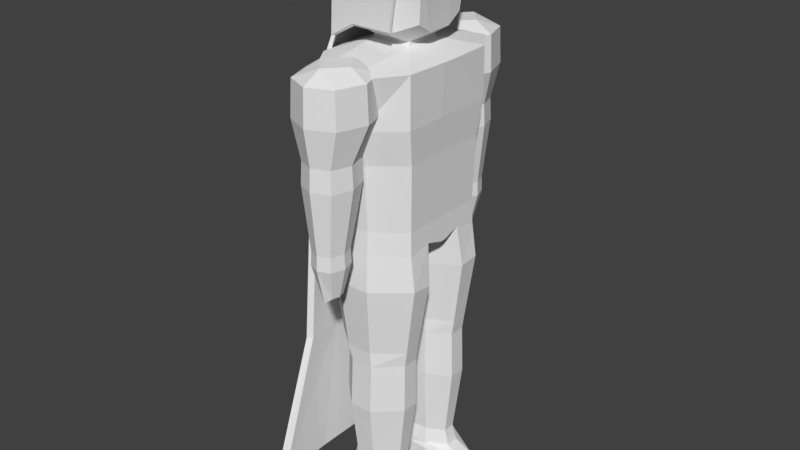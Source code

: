 # Source: Basic_Hooman_Model.blend  (saved by Blender 2.78.0; exported with 4.5.12 LTS)
import bpy
from mathutils import Matrix  # noqa: F401  (used for matrix-valued properties, if any)

bpy.ops.wm.read_factory_settings(use_empty=True)
scene = bpy.context.scene
scene.name = 'Scene'

# ---- collections
col_collection_1 = bpy.data.collections.new('Collection 1'); scene.collection.children.link(col_collection_1)

# ---- materials (node trees are filled in below, after node groups)
mat_material = bpy.data.materials.new('Material')
mat_material.alpha_threshold = 0.0
mat_material.use_transparent_shadow = False
mat_material.roughness = 0.5
mat_material.line_color = (0.0, 0.0, 0.0, 1.0)

# ---- material node trees

# ---- world
world_world = bpy.data.worlds.new('World'); scene.world = world_world
world_world.color = (0.05088, 0.05088, 0.05088)
world_world.use_sun_shadow = False
world_world.sun_shadow_jitter_overblur = 0.0
world_world.cycles.sampling_method = 'MANUAL'

# ---- meshes
me_cube = bpy.data.meshes.new('Cube')
me_cube.from_pydata([(0.2402, -0.1792, 4.51), (0.2402, 0.1792, 4.51), (-0.2402, -0.1792, 4.51), (-0.2402, 0.1792, 4.51), (0.7206, 0.04793, 4.559), (0.7206, -0.04793, 4.559), (-0.7206, -0.04793, 4.559), (-0.7206, 0.04793, 4.559), (-0.7206, 0.7206, 4.574), (0.7206, -0.7206, 4.574), (-0.7206, -0.7206, 4.574), (0.7206, 0.7206, 4.574), (-0.2402, -1.113, 4.574), (-0.2402, 1.113, 4.574), (0.2402, -1.113, 4.574), (0.2402, 1.113, 4.574), (-0.2356, 1.091, 4.957), (0.2356, 1.091, 4.957), (0.256, 1.566, 7.308), (-0.256, 1.566, 7.308), (0.2356, -1.091, 4.957), (-0.2356, -1.091, 4.957), (-0.256, -1.566, 7.308), (0.256, -1.566, 7.308), (0.244, 1.13, 5.984), (-0.244, 1.13, 5.984), (0.2573, 1.257, 6.523), (-0.2573, 1.257, 6.523), (-0.244, -1.13, 5.984), (0.244, -1.13, 5.984), (-0.2573, -1.257, 6.523), (0.2573, -1.257, 6.523), (-0.772, -0.8137, 6.523), (-0.732, -0.732, 5.984), (-0.732, 0.732, 5.984), (-0.772, 0.8137, 6.523), (0.732, 0.732, 5.984), (0.772, 0.8137, 6.523), (0.732, -0.732, 5.984), (0.772, -0.8137, 6.523), (0.768, 0.8095, 7.308), (0.7067, 0.7067, 4.957), (0.768, -0.8095, 7.308), (0.7067, -0.7067, 4.957), (-0.768, 0.8095, 7.308), (-0.7067, 0.7067, 4.957), (-0.768, -0.8095, 7.308), (-0.7067, -0.7067, 4.957), (-0.3228, 0.2888, 7.474), (-0.3228, -0.2888, 7.474), (0.3228, 0.2888, 7.474), (0.3228, -0.2888, 7.474), (0.772, 0.131, 6.523), (0.772, -0.131, 6.523), (0.732, 0.1179, 5.984), (0.732, -0.1179, 5.984), (-0.772, -0.131, 6.523), (-0.772, 0.131, 6.523), (-0.732, -0.1179, 5.984), (-0.732, 0.1179, 5.984), (0.7992, 0.1304, 7.308), (0.7992, -0.1304, 7.308), (0.7067, -0.1138, 4.957), (0.7067, 0.1138, 4.957), (-0.7992, -0.1304, 7.308), (-0.7992, 0.1304, 7.308), (-0.7067, 0.1138, 4.957), (-0.7067, -0.1138, 4.957), (0.7206, -0.3372, 4.65), (0.7206, 0.3372, 4.65), (-0.7206, -0.3372, 4.65), (-0.7206, 0.3372, 4.65), (0.2642, 1.163, 4.027), (0.2642, 0.1364, 3.957), (-0.2642, 1.163, 4.027), (-0.2642, 0.1364, 3.957), (-0.7927, -0.3994, 3.992), (-0.7927, -0.7319, 4.027), (-0.7927, 0.7319, 4.027), (0.7927, 0.3994, 3.992), (0.7927, 0.7319, 4.027), (0.2642, -1.163, 4.027), (0.7927, -0.7319, 4.027), (-0.2642, -1.163, 4.027), (-0.2642, -0.1364, 3.957), (0.2642, -0.1364, 3.957), (0.7927, -0.3994, 3.992), (-0.7927, 0.3994, 3.992), (0.2114, 1.052, 2.917), (0.2114, 0.2306, 2.917), (-0.2114, 1.052, 2.917), (-0.2114, 0.2306, 2.917), (-0.6341, -0.4411, 2.917), (-0.6341, -0.7071, 2.917), (-0.6341, 0.7071, 2.917), (0.6341, 0.4411, 2.917), (0.6341, 0.7071, 2.917), (0.2114, -1.052, 2.917), (0.6341, -0.7071, 2.917), (-0.2114, -1.052, 2.917), (-0.2114, -0.2306, 2.917), (0.2114, -0.2306, 2.917), (0.6341, -0.4411, 2.917), (-0.6341, 0.4411, 2.917), (0.2307, 1.052, 2.677), (0.2307, 0.2306, 2.677), (-0.138, 1.052, 2.677), (-0.138, 0.2306, 2.677), (-0.5067, -0.4411, 2.677), (-0.5067, -0.7071, 2.677), (-0.5067, 0.7071, 2.677), (0.5995, 0.4411, 2.677), (0.5995, 0.7071, 2.677), (0.2307, -1.052, 2.677), (0.5995, -0.7071, 2.677), (-0.138, -1.052, 2.677), (-0.138, -0.2306, 2.677), (0.2307, -0.2306, 2.677), (0.5995, -0.4411, 2.677), (-0.5067, 0.4411, 2.677), (0.2314, 1.085, 1.88), (0.2314, 0.2378, 1.88), (-0.1489, 1.085, 1.88), (-0.1489, 0.2378, 1.88), (-0.5291, -0.4548, 1.88), (-0.5291, -0.7291, 1.88), (-0.5291, 0.7291, 1.88), (0.6116, 0.4548, 1.88), (0.6116, 0.7291, 1.88), (0.2314, -1.085, 1.88), (0.6116, -0.7291, 1.88), (-0.1489, -1.085, 1.88), (-0.1489, -0.2378, 1.88), (0.2314, -0.2378, 1.88), (0.6116, -0.4548, 1.88), (-0.5291, 0.4548, 1.88), (0.2076, 0.998, 0.4652), (0.2076, 0.3117, 0.4652), (-0.1252, 1.039, 0.4652), (-0.1252, 0.2767, 0.4652), (-0.458, -0.472, 0.4652), (-0.458, -0.7189, 0.4652), (-0.458, 0.7189, 0.4652), (0.5404, 0.4875, 0.4652), (0.5404, 0.7097, 0.4652), (0.2076, -0.998, 0.4652), (0.5404, -0.7097, 0.4652), (-0.1252, -1.039, 0.4652), (-0.1252, -0.2767, 0.4652), (0.2076, -0.3117, 0.4652), (0.5404, -0.4875, 0.4652), (-0.458, 0.472, 0.4652), (-0.4042, 0.8314, 6.738), (-0.3868, 0.851, 7.296), (-0.4042, 1.741, 6.738), (-0.3868, 1.722, 7.296), (0.4042, 0.8314, 6.738), (0.3868, 0.851, 7.296), (0.4042, 1.741, 6.738), (0.3868, 1.722, 7.296), (-0.5605, 1.286, 6.738), (-0.5364, 1.286, 7.296), (0.5605, 1.286, 6.738), (0.5364, 1.286, 7.296), (-3.567e-09, 1.918, 6.738), (-3.491e-09, 1.89, 7.296), (-3.567e-09, 0.6554, 6.738), (-3.491e-09, 0.6825, 7.296), (-3.491e-09, 1.286, 7.463), (-0.3862, 1.416, 5.814), (0.2682, 1.286, 7.463), (-3.491e-09, 0.9845, 7.463), (-0.2682, 1.286, 7.463), (-3.491e-09, 1.588, 7.463), (-0.3689, 1.416, 6.161), (-0.266, 1.116, 6.161), (-2.471e-09, 1.831, 6.161), (-0.266, 1.715, 6.161), (0.3689, 1.416, 6.161), (0.266, 1.715, 6.161), (-2.471e-09, 1.0, 6.161), (0.266, 1.116, 6.161), (-0.2519, 1.479, 4.829), (-0.2784, 1.102, 5.814), (-2.264e-09, 1.851, 5.814), (-0.2784, 1.729, 5.814), (0.3862, 1.416, 5.814), (0.2784, 1.729, 5.814), (-2.264e-09, 0.981, 5.814), (0.2784, 1.102, 5.814), (-0.2617, 1.479, 4.597), (-0.1816, 1.275, 4.829), (-3.867e-09, 1.763, 4.829), (-0.1816, 1.684, 4.829), (0.2519, 1.479, 4.829), (0.1816, 1.684, 4.829), (-3.867e-09, 1.196, 4.829), (0.1816, 1.275, 4.829), (-0.1422, 1.479, 4.113), (-0.1887, 1.267, 4.597), (-3.872e-09, 1.774, 4.597), (-0.1887, 1.692, 4.597), (0.2617, 1.479, 4.597), (0.1887, 1.692, 4.597), (-3.872e-09, 1.185, 4.597), (0.1887, 1.267, 4.597), (-0.4042, -0.9416, 6.738), (-0.1025, 1.364, 4.113), (-2.3e-09, 1.639, 4.015), (-0.1025, 1.595, 4.113), (0.1422, 1.479, 4.113), (0.1025, 1.595, 4.113), (-2.3e-09, 1.319, 4.015), (0.1025, 1.364, 4.113), (-2.3e-09, 1.479, 4.015), (-0.3868, -0.9612, 7.296), (-0.4042, -1.852, 6.738), (-0.3868, -1.832, 7.296), (0.4042, -0.9416, 6.738), (0.3868, -0.9612, 7.296), (0.4042, -1.852, 6.738), (0.3868, -1.832, 7.296), (-0.5605, -1.397, 6.738), (-0.5364, -1.397, 7.296), (0.5605, -1.397, 6.738), (0.5364, -1.397, 7.296), (-3.567e-09, -2.028, 6.738), (-3.491e-09, -2.001, 7.296), (-3.567e-09, -0.7656, 6.738), (-3.491e-09, -0.7928, 7.296), (-3.491e-09, -1.397, 7.463), (-0.3862, -1.526, 5.814), (0.2682, -1.397, 7.463), (-3.491e-09, -1.095, 7.463), (-0.2682, -1.397, 7.463), (-3.491e-09, -1.699, 7.463), (-0.3689, -1.526, 6.161), (-0.266, -1.227, 6.161), (-2.471e-09, -1.941, 6.161), (-0.266, -1.826, 6.161), (0.3689, -1.526, 6.161), (0.266, -1.826, 6.161), (-2.471e-09, -1.111, 6.161), (0.266, -1.227, 6.161), (-0.2519, -1.59, 4.829), (-0.2784, -1.213, 5.814), (-2.264e-09, -1.961, 5.814), (-0.2784, -1.84, 5.814), (0.3862, -1.526, 5.814), (0.2784, -1.84, 5.814), (-2.264e-09, -1.091, 5.814), (0.2784, -1.213, 5.814), (-0.2617, -1.59, 4.597), (-0.1816, -1.385, 4.829), (-3.867e-09, -1.873, 4.829), (-0.1816, -1.794, 4.829), (0.2519, -1.59, 4.829), (0.1816, -1.794, 4.829), (-3.867e-09, -1.306, 4.829), (0.1816, -1.385, 4.829), (-0.1422, -1.59, 4.113), (-0.1887, -1.377, 4.597), (-3.872e-09, -1.884, 4.597), (-0.1887, -1.802, 4.597), (0.2617, -1.59, 4.597), (0.1887, -1.802, 4.597), (-3.872e-09, -1.295, 4.597), (0.1887, -1.377, 4.597), (-0.1025, -1.474, 4.113), (-2.3e-09, -1.75, 4.015), (-0.1025, -1.705, 4.113), (0.1422, -1.59, 4.113), (0.1025, -1.705, 4.113), (-2.3e-09, -1.43, 4.015), (0.1025, -1.474, 4.113), (-2.3e-09, -1.59, 4.015), (0.2589, 0.2316, 7.745), (0.2589, -0.2316, 7.745), (-0.2589, 0.2316, 7.745), (-0.2589, -0.2316, 7.745), (-0.6004, -0.4291, 7.848), (-0.6743, -0.4819, 8.7), (-0.6004, 0.4291, 7.848), (-0.6743, 0.4819, 8.7), (0.6004, -0.4291, 7.848), (0.6743, -0.4819, 8.7), (0.6004, 0.4291, 7.848), (0.6743, 0.4819, 8.7), (-0.6004, 0.2001, 7.7), (-0.6004, -0.2001, 7.7), (-0.6743, -0.2248, 8.866), (-0.6743, 0.2248, 8.866), (0.6004, -0.2001, 7.7), (0.6004, 0.2001, 7.7), (0.6743, 0.2248, 8.866), (0.6743, -0.2248, 8.866), (0.2899, 0.58, 7.718), (-0.2899, 0.58, 7.718), (-0.3256, 0.6514, 8.847), (0.3256, 0.6514, 8.847), (-0.2899, -0.58, 7.718), (0.2899, -0.58, 7.718), (0.3256, -0.6514, 8.847), (-0.3256, -0.6514, 8.847), (-0.3256, 0.3038, 9.071), (0.3256, 0.3038, 9.071), (-0.3256, -0.3038, 9.071), (0.3256, -0.3038, 9.071), (0.2899, 0.2705, 7.518), (-0.2899, 0.2705, 7.518), (0.2899, -0.2705, 7.518), (-0.2899, -0.2705, 7.518), (0.2076, 1.039, 0.3787), (0.2076, 0.2767, 0.3787), (-0.1252, 1.039, 0.3787), (-0.1252, 0.2767, 0.3787), (-0.458, -0.472, 0.3787), (-0.458, -0.7189, 0.3787), (-0.458, 0.7189, 0.3787), (0.844, 0.472, 0.3195), (0.844, 0.7189, 0.3195), (0.2076, -1.039, 0.3787), (0.844, -0.7189, 0.3195), (-0.1252, -1.039, 0.3787), (-0.1252, -0.2767, 0.3787), (0.2076, -0.2767, 0.3787), (0.844, -0.472, 0.3195), (-0.458, 0.472, 0.3787), (0.2076, 1.039, 0.071), (0.2076, 0.2767, 0.071), (-0.1252, 1.039, 0.071), (-0.1252, 0.2767, 0.071), (-0.458, -0.472, 0.071), (-0.458, -0.7189, 0.071), (-0.458, 0.7189, 0.071), (1.05, 0.472, 0.07172), (1.05, 0.7189, 0.07172), (0.2076, -1.039, 0.071), (1.05, -0.7189, 0.07172), (-0.1252, -1.039, 0.071), (-0.1252, -0.2767, 0.071), (0.2076, -0.2767, 0.071), (1.05, -0.472, 0.07172), (-0.458, 0.472, 0.071), (0.2076, 1.039, 0.01877), (0.2076, 0.2767, 0.01877), (-0.1252, 1.039, 0.01877), (-0.1252, 0.2767, 0.01877), (-0.4579, -0.472, 0.01877), (-0.4579, -0.7189, 0.01877), (-0.4579, 0.7189, 0.01877), (1.05, 0.472, 0.01949), (1.05, 0.7189, 0.01949), (0.2076, -1.039, 0.01877), (1.05, -0.7189, 0.01949), (-0.1252, -1.039, 0.01877), (-0.1252, -0.2767, 0.01877), (0.2076, -0.2767, 0.01877), (1.05, -0.472, 0.01949), (-0.4579, 0.472, 0.01877), (-0.1014, 0.975, 0.7235), (-0.3866, 0.7046, 0.7235), (-0.3866, 0.4961, 0.7235), (0.4691, 0.5023, 0.7235), (0.4691, 0.7009, 0.7235), (-0.1014, 0.3312, 0.7235), (0.1838, 0.3452, 0.7235), (0.1838, 0.9585, 0.7235), (-0.1014, -0.3312, 0.7235), (-0.3866, -0.7046, 0.7235), (-0.3866, -0.4961, 0.7235), (0.1838, -0.9585, 0.7235), (0.4691, -0.7009, 0.7235), (0.1838, -0.3452, 0.7235), (-0.1014, -0.975, 0.7235), (0.4691, -0.5023, 0.7235), (-0.4397, -0.305, 9.045), (-0.4779, -0.305, 9.083), (-0.4397, 0.305, 9.045), (-0.4779, 0.305, 9.083), (0.4829, -0.305, 9.072), (0.4829, -0.305, 9.126), (0.4829, 0.305, 9.072), (0.4829, 0.305, 9.126), (-0.276, -0.6444, 8.881), (-0.303, -0.6826, 8.908), (-0.303, 0.6826, 8.908), (-0.276, 0.6444, 8.881), (0.4829, 0.6444, 8.841), (0.4829, 0.6826, 8.879), (0.4829, -0.6826, 8.879), (0.4829, -0.6444, 8.841), (-0.3489, -0.6444, 7.704), (-0.3489, -0.6826, 7.742), (-0.3489, 0.6826, 7.742), (-0.3489, 0.6444, 7.704), (0.2916, 0.6444, 7.704), (0.2916, 0.6826, 7.742), (0.2916, -0.6826, 7.742), (0.2916, -0.6444, 7.704), (-0.8672, 0.305, 8.657), (-0.8672, -0.305, 8.657), (-0.9212, -0.305, 8.657), (-0.9212, 0.305, 8.657), (-0.6356, -0.6444, 8.657), (-0.6739, -0.6826, 8.657), (-0.6739, 0.6826, 8.657), (-0.6356, 0.6444, 8.657), (-0.9302, 0.305, 7.505), (-0.9302, -0.305, 7.505), (-0.9843, -0.305, 7.505), (-0.9843, 0.305, 7.505), (-0.6987, -0.6444, 7.505), (-0.7369, -0.6826, 7.505), (-0.7369, 0.6826, 7.505), (-0.6987, 0.6444, 7.505), (-0.9672, 0.3599, 6.661), (-0.9672, -0.3599, 6.661), (-1.152, -0.3599, 6.661), (-1.152, 0.3599, 6.661), (-0.919, -0.7606, 6.661), (-0.9993, -0.8057, 6.661), (-0.9993, 0.8057, 6.661), (-0.919, 0.7606, 6.661), (-0.9672, 0.4234, 5.192), (-0.9672, -0.4234, 5.192), (-1.152, -0.4234, 5.192), (-1.152, 0.4234, 5.192), (-0.919, -0.8948, 5.192), (-0.9993, -0.9479, 5.192), (-0.9993, 0.9479, 5.192), (-0.919, 0.8948, 5.192), (-0.9672, 0.5146, 2.749), (-0.9672, -0.5146, 2.749), (-1.152, -0.5146, 2.749), (-1.152, 0.5146, 2.749), (-0.919, -1.087, 2.749), (-0.9993, -1.152, 2.749), (-0.9993, 1.152, 2.749), (-0.919, 1.087, 2.749), (-0.9672, 0.8686, 0.5349), (-0.9672, -0.8686, 0.5349), (-1.152, -0.8686, 0.5349), (-1.152, 0.8686, 0.5349), (-0.919, -1.835, 0.5349), (-0.9993, -1.944, 0.5349), (-0.9993, 1.944, 0.5349), (-0.919, 1.835, 0.5349)], [(303, 404)], [(36, 37, 52, 54), (16, 17, 15, 13), (47, 33, 58, 67), (63, 54, 55, 62), (66, 45, 71, 7), (67, 58, 59, 66), (6, 2, 70), (29, 31, 30, 28), (51, 49, 22, 23), (61, 51, 42), (0, 68, 86, 85), (0, 5, 68), (38, 39, 31, 29), (39, 42, 31), (25, 27, 26, 24), (20, 29, 28, 21), (27, 19, 18, 26), (34, 35, 27, 25), (28, 30, 32, 33), (41, 36, 54, 63), (58, 56, 57, 59), (21, 47, 10, 12), (31, 23, 22, 30), (17, 41, 11, 15), (62, 43, 68, 5), (53, 61, 42, 39), (30, 46, 32), (35, 44, 27), (45, 34, 25, 16), (54, 52, 53, 55), (33, 32, 56, 58), (57, 65, 44, 35), (26, 40, 37), (16, 25, 24, 17), (49, 64, 46), (43, 38, 29, 20), (66, 59, 34, 45), (55, 53, 39, 38), (17, 24, 36, 41), (24, 26, 37, 36), (59, 57, 35, 34), (21, 28, 33, 47), (43, 20, 14, 9), (20, 21, 12, 14), (45, 16, 13, 8), (62, 55, 38, 43), (19, 44, 48), (48, 65, 64, 49), (32, 46, 64, 56), (56, 64, 65, 57), (37, 40, 60, 52), (52, 60, 61, 53), (41, 69, 11), (63, 62, 5, 4), (10, 70, 76, 77), (1, 4, 5, 0), (13, 15, 72, 74), (3, 1, 0, 2), (40, 50, 60), (60, 50, 51, 61), (18, 19, 48, 50), (51, 50, 276, 277), (68, 9, 82, 86), (7, 3, 2, 6), (47, 70, 10), (67, 66, 7, 6), (80, 79, 95, 96), (15, 11, 80, 72), (68, 43, 9), (69, 41, 63, 4), (1, 69, 4), (70, 2, 84, 76), (70, 47, 67, 6), (71, 45, 8), (71, 3, 7), (87, 78, 94, 103), (78, 74, 90, 94), (76, 84, 100, 92), (77, 76, 92, 93), (74, 72, 88, 90), (71, 8, 78, 87), (8, 13, 74, 78), (11, 69, 79, 80), (3, 71, 87, 75), (9, 14, 81, 82), (1, 3, 75, 73), (12, 10, 77, 83), (69, 1, 73, 79), (2, 0, 85, 84), (14, 12, 83, 81), (90, 88, 104, 106), (95, 89, 105, 111), (88, 96, 112, 104), (101, 102, 118, 117), (97, 99, 115, 113), (102, 98, 114, 118), (75, 87, 103, 91), (73, 75, 91, 89), (82, 81, 97, 98), (84, 85, 101, 100), (83, 77, 93, 99), (86, 82, 98, 102), (81, 83, 99, 97), (85, 86, 102, 101), (72, 80, 96, 88), (79, 73, 89, 95), (118, 114, 130, 134), (115, 109, 125, 131), (116, 117, 133, 132), (114, 113, 129, 130), (105, 107, 123, 121), (107, 119, 135, 123), (93, 92, 108, 109), (92, 100, 116, 108), (94, 90, 106, 110), (103, 94, 110, 119), (96, 95, 111, 112), (91, 103, 119, 107), (89, 91, 107, 105), (98, 97, 113, 114), (100, 101, 117, 116), (99, 93, 109, 115), (365, 362, 151, 139), (364, 363, 143, 144), (362, 361, 142, 151), (361, 360, 138, 142), (370, 368, 148, 140), (369, 370, 140, 141), (113, 115, 131, 129), (117, 118, 134, 133), (104, 112, 128, 120), (111, 105, 121, 127), (106, 104, 120, 122), (109, 108, 124, 125), (108, 116, 132, 124), (110, 106, 122, 126), (119, 110, 126, 135), (112, 111, 127, 128), (143, 137, 319), (136, 320, 312), (149, 326, 325), (145, 147, 323, 321), (150, 146, 322, 326), (147, 141, 317, 323), (366, 365, 139, 137), (372, 371, 145, 146), (368, 373, 149, 148), (374, 369, 141, 147), (375, 372, 146, 150), (371, 374, 147, 145), (373, 375, 150, 149), (367, 364, 144, 136), (363, 366, 137, 143), (360, 367, 136, 138), (48, 44, 65), (42, 51, 23), (46, 22, 49), (50, 40, 18), (31, 42, 23), (46, 30, 22), (40, 26, 18), (27, 44, 19), (160, 161, 155, 154), (164, 165, 159, 158), (162, 163, 157, 156), (166, 167, 153, 152), (164, 158, 179, 176), (168, 172, 171), (165, 155, 173), (152, 160, 174, 175), (158, 159, 163, 162), (152, 153, 161, 160), (166, 152, 175, 180), (159, 170, 163), (163, 170, 157), (154, 164, 176, 177), (156, 157, 167, 166), (154, 155, 165, 164), (173, 172, 168), (170, 173, 168), (171, 172, 153), (171, 170, 168), (173, 155, 172), (172, 155, 161), (170, 159, 173), (173, 159, 165), (153, 172, 161), (153, 167, 171), (157, 170, 171), (171, 167, 157), (178, 181, 189, 186), (176, 179, 187, 184), (175, 174, 169, 183), (179, 178, 186, 187), (158, 162, 178, 179), (162, 156, 181, 178), (160, 154, 177, 174), (156, 166, 180, 181), (183, 169, 182, 191), (187, 186, 194, 195), (169, 185, 193, 182), (188, 183, 191, 196), (181, 180, 188, 189), (177, 176, 184, 185), (180, 175, 183, 188), (174, 177, 185, 169), (182, 193, 201, 190), (196, 191, 199, 204), (193, 192, 200, 201), (197, 196, 204, 205), (184, 187, 195, 192), (186, 189, 197, 194), (189, 188, 196, 197), (185, 184, 192, 193), (201, 200, 208, 209), (205, 204, 212, 213), (202, 205, 213, 210), (200, 203, 211, 208), (195, 194, 202, 203), (191, 182, 190, 199), (192, 195, 203, 200), (194, 197, 205, 202), (214, 210, 213, 212), (208, 211, 210, 214), (209, 208, 214, 198), (198, 214, 212, 207), (204, 199, 207, 212), (190, 201, 209, 198), (203, 202, 210, 211), (199, 190, 198, 207), (222, 216, 217, 223), (226, 220, 221, 227), (224, 218, 219, 225), (228, 206, 215, 229), (226, 238, 241, 220), (230, 233, 234), (227, 235, 217), (206, 237, 236, 222), (220, 224, 225, 221), (206, 222, 223, 215), (228, 242, 237, 206), (221, 225, 232), (225, 219, 232), (216, 239, 238, 226), (218, 228, 229, 219), (216, 226, 227, 217), (235, 230, 234), (232, 230, 235), (233, 215, 234), (233, 230, 232), (235, 234, 217), (234, 223, 217), (232, 235, 221), (235, 227, 221), (215, 223, 234), (215, 233, 229), (219, 233, 232), (233, 219, 229), (240, 248, 251, 243), (238, 246, 249, 241), (237, 245, 231, 236), (241, 249, 248, 240), (220, 241, 240, 224), (224, 240, 243, 218), (222, 236, 239, 216), (218, 243, 242, 228), (245, 253, 244, 231), (249, 257, 256, 248), (231, 244, 255, 247), (250, 258, 253, 245), (243, 251, 250, 242), (239, 247, 246, 238), (242, 250, 245, 237), (236, 231, 247, 239), (244, 252, 263, 255), (258, 266, 261, 253), (255, 263, 262, 254), (259, 267, 266, 258), (246, 254, 257, 249), (248, 256, 259, 251), (251, 259, 258, 250), (247, 255, 254, 246), (263, 270, 269, 262), (267, 274, 273, 266), (264, 271, 274, 267), (262, 269, 272, 265), (257, 265, 264, 256), (253, 261, 252, 244), (254, 262, 265, 257), (256, 264, 267, 259), (275, 273, 274, 271), (269, 275, 271, 272), (270, 260, 275, 269), (260, 268, 273, 275), (266, 273, 268, 261), (252, 260, 270, 263), (265, 272, 271, 264), (261, 268, 260, 252), (276, 278, 279, 277), (50, 48, 278, 276), (48, 49, 279, 278), (49, 51, 277, 279), (288, 291, 283, 282), (296, 299, 287, 286), (292, 295, 285, 284), (300, 303, 281, 280), (310, 292, 284, 301), (306, 290, 281, 303), (298, 283, 291, 304), (304, 291, 290, 306), (296, 286, 293, 308), (308, 293, 292, 310), (286, 287, 294, 293), (293, 294, 295, 292), (280, 281, 290, 289), (289, 290, 291, 288), (288, 309, 311, 289), (309, 308, 310, 311), (282, 297, 309, 288), (297, 296, 308, 309), (294, 305, 307, 295), (305, 304, 306, 307), (287, 299, 305, 294), (299, 298, 304, 305), (295, 307, 302, 285), (307, 306, 303, 302), (289, 311, 300, 280), (311, 310, 301, 300), (284, 285, 302, 301), (301, 302, 303, 300), (282, 283, 298, 297), (297, 298, 299, 296), (322, 321, 338), (313, 315, 331, 329), (315, 327, 343, 331), (320, 319, 335, 336), (327, 318, 334, 343), (318, 314, 330, 334), (138, 136, 312, 314), (141, 140, 316, 317), (140, 148, 324, 316), (142, 138, 314, 318), (151, 142, 318, 327), (144, 143, 319, 320), (139, 151, 327, 315), (137, 139, 315, 313), (146, 145, 322), (148, 149, 325, 324), (332, 340, 356, 348), (333, 332, 348, 349), (330, 328, 344, 346), (335, 329, 345, 351), (328, 336, 352, 344), (341, 342, 358, 357), (324, 325, 341, 340), (323, 317, 333, 339), (326, 322, 338, 342), (321, 323, 339, 337), (325, 326, 342), (312, 320, 336), (319, 313, 335), (314, 312, 328, 330), (317, 316, 332, 333), (316, 324, 340, 332), (356, 357, 353, 355), (322, 145, 321), (326, 149, 150), (319, 137, 313), (320, 136, 144), (336, 328, 312), (335, 313, 329), (342, 341, 325), (338, 321, 337), (344, 352, 351, 345), (346, 344, 345, 347), (350, 346, 347, 359), (358, 354, 353, 357), (348, 356, 355, 349), (334, 330, 346, 350), (343, 334, 350, 359), (336, 335, 351, 352), (331, 343, 359, 347), (329, 331, 347, 345), (338, 337, 353, 354), (340, 341, 357, 356), (339, 333, 349, 355), (342, 338, 354, 358), (337, 339, 355, 353), (122, 120, 367, 360), (127, 121, 366, 363), (120, 128, 364, 367), (121, 123, 365, 366), (126, 122, 360, 361), (135, 126, 361, 362), (128, 127, 363, 364), (123, 135, 362, 365), (133, 134, 375, 373), (129, 131, 374, 371), (134, 130, 372, 375), (131, 125, 369, 374), (132, 133, 373, 368), (130, 129, 371, 372), (125, 124, 370, 369), (124, 132, 368, 370), (382, 378, 387, 388), (382, 383, 381, 380), (383, 382, 388, 389), (378, 382, 380, 376), (383, 379, 377, 381), (386, 389, 397, 394), (391, 390, 398, 399), (381, 377, 385, 390), (380, 381, 390, 391), (379, 383, 389, 386), (377, 379, 403, 402), (379, 386, 406, 403), (376, 380, 391, 384), (395, 394, 397, 396), (399, 398, 393, 392), (384, 391, 399, 392), (389, 388, 396, 397), (388, 387, 395, 396), (390, 385, 393, 398), (402, 403, 411, 410), (407, 400, 408, 415), (387, 378, 400, 407), (378, 376, 401, 400), (376, 384, 404, 401), (385, 377, 402, 405), (400, 401, 409, 408), (401, 404, 412, 409), (405, 402, 410, 413), (387, 407, 415, 395), (403, 406, 414, 411), (406, 386, 394, 414), (384, 392, 412, 404), (393, 385, 405, 413), (394, 395, 415, 414), (393, 413, 412, 392), (411, 414, 422, 419), (415, 408, 416, 423), (410, 411, 419, 418), (414, 415, 423, 422), (409, 412, 420, 417), (413, 410, 418, 421), (408, 409, 417, 416), (412, 413, 421, 420), (422, 423, 431, 430), (419, 422, 430, 427), (423, 416, 424, 431), (416, 417, 425, 424), (420, 421, 429, 428), (417, 420, 428, 425), (421, 418, 426, 429), (418, 419, 427, 426), (429, 426, 434, 437), (426, 427, 435, 434), (430, 431, 439, 438), (427, 430, 438, 435), (431, 424, 432, 439), (424, 425, 433, 432), (428, 429, 437, 436), (425, 428, 436, 433), (436, 437, 445, 444), (433, 436, 444, 441), (437, 434, 442, 445), (434, 435, 443, 442), (438, 439, 447, 446), (435, 438, 446, 443), (439, 432, 440, 447), (432, 433, 441, 440), (440, 443, 446, 447), (443, 440, 441, 442), (442, 441, 444, 445)])
me_cube.materials.append(mat_material)
me_cube.use_remesh_preserve_volume = False
me_cube.use_remesh_preserve_attributes = False
me_cube.use_mirror_vertex_groups = False
me_cube.update()
arm_armature = bpy.data.armatures.new('Armature')  # bones are not reproduced

# ---- objects
ob_basic_human_model = bpy.data.objects.new('Basic Human Model', me_cube)
ob_basic_human_model_armeture = bpy.data.objects.new('Basic Human Model Armeture', arm_armature)

# ---- transforms, parenting, visibility, modifiers, constraints
ob_basic_human_model.location = (0.0, 0.0, 0.0)
ob_basic_human_model.lock_rotations_4d = False
ob_basic_human_model.empty_display_type = 'ARROWS'
ob_basic_human_model.lineart.crease_threshold = 0.0
ob_basic_human_model_armeture.location = (0.04541, -5.419e-10, 8.797)
ob_basic_human_model_armeture.show_in_front = True
ob_basic_human_model_armeture.lineart.crease_threshold = 0.0

# ---- collection membership
col_collection_1.objects.link(ob_basic_human_model)
col_collection_1.objects.link(ob_basic_human_model_armeture)

# ---- scene / render settings (as saved in the file)
scene.frame_start = 1; scene.frame_end = 250; scene.frame_set(1)
scene.render.engine = 'BLENDER_EEVEE_NEXT'
scene.render.resolution_percentage = 50
scene.render.dither_intensity = 0.0
scene.cycles.use_denoising = False
scene.cycles.samples = 128
scene.cycles.sampling_pattern = 'TABULATED_SOBOL'
scene.cycles.light_sampling_threshold = 0.0
scene.cycles.use_adaptive_sampling = False
scene.cycles.use_light_tree = False
scene.cycles.blur_glossy = 0.0
scene.cycles.sample_clamp_indirect = 0.0
scene.view_settings.view_transform = 'Standard'
bpy.context.view_layer.update()

# ---- added for rendering (the .blend has no active camera and no usable light): camera, sun
cam_auto = bpy.data.cameras.new('AutoCamera')
cam_auto.lens = 50.0
cam_auto.sensor_width = 36.0
cam_auto.clip_end = 1000.0
ob_auto_camera = bpy.data.objects.new('AutoCamera', cam_auto)
scene.collection.objects.link(ob_auto_camera)
ob_auto_camera.location = (9.36487, -11.3407, 12.1051)
ob_auto_camera.rotation_euler = (1.09748, -7.21219e-08, 0.694738)
scene.camera = ob_auto_camera
light_auto_sun = bpy.data.lights.new('AutoSun', 'SUN')
light_auto_sun.energy = 3.0
light_auto_sun.angle = 0.0523599
ob_auto_sun = bpy.data.objects.new('AutoSun', light_auto_sun)
scene.collection.objects.link(ob_auto_sun)
ob_auto_sun.rotation_euler = (0.872665, 0.174533, 0.523599)
bpy.context.view_layer.update()
